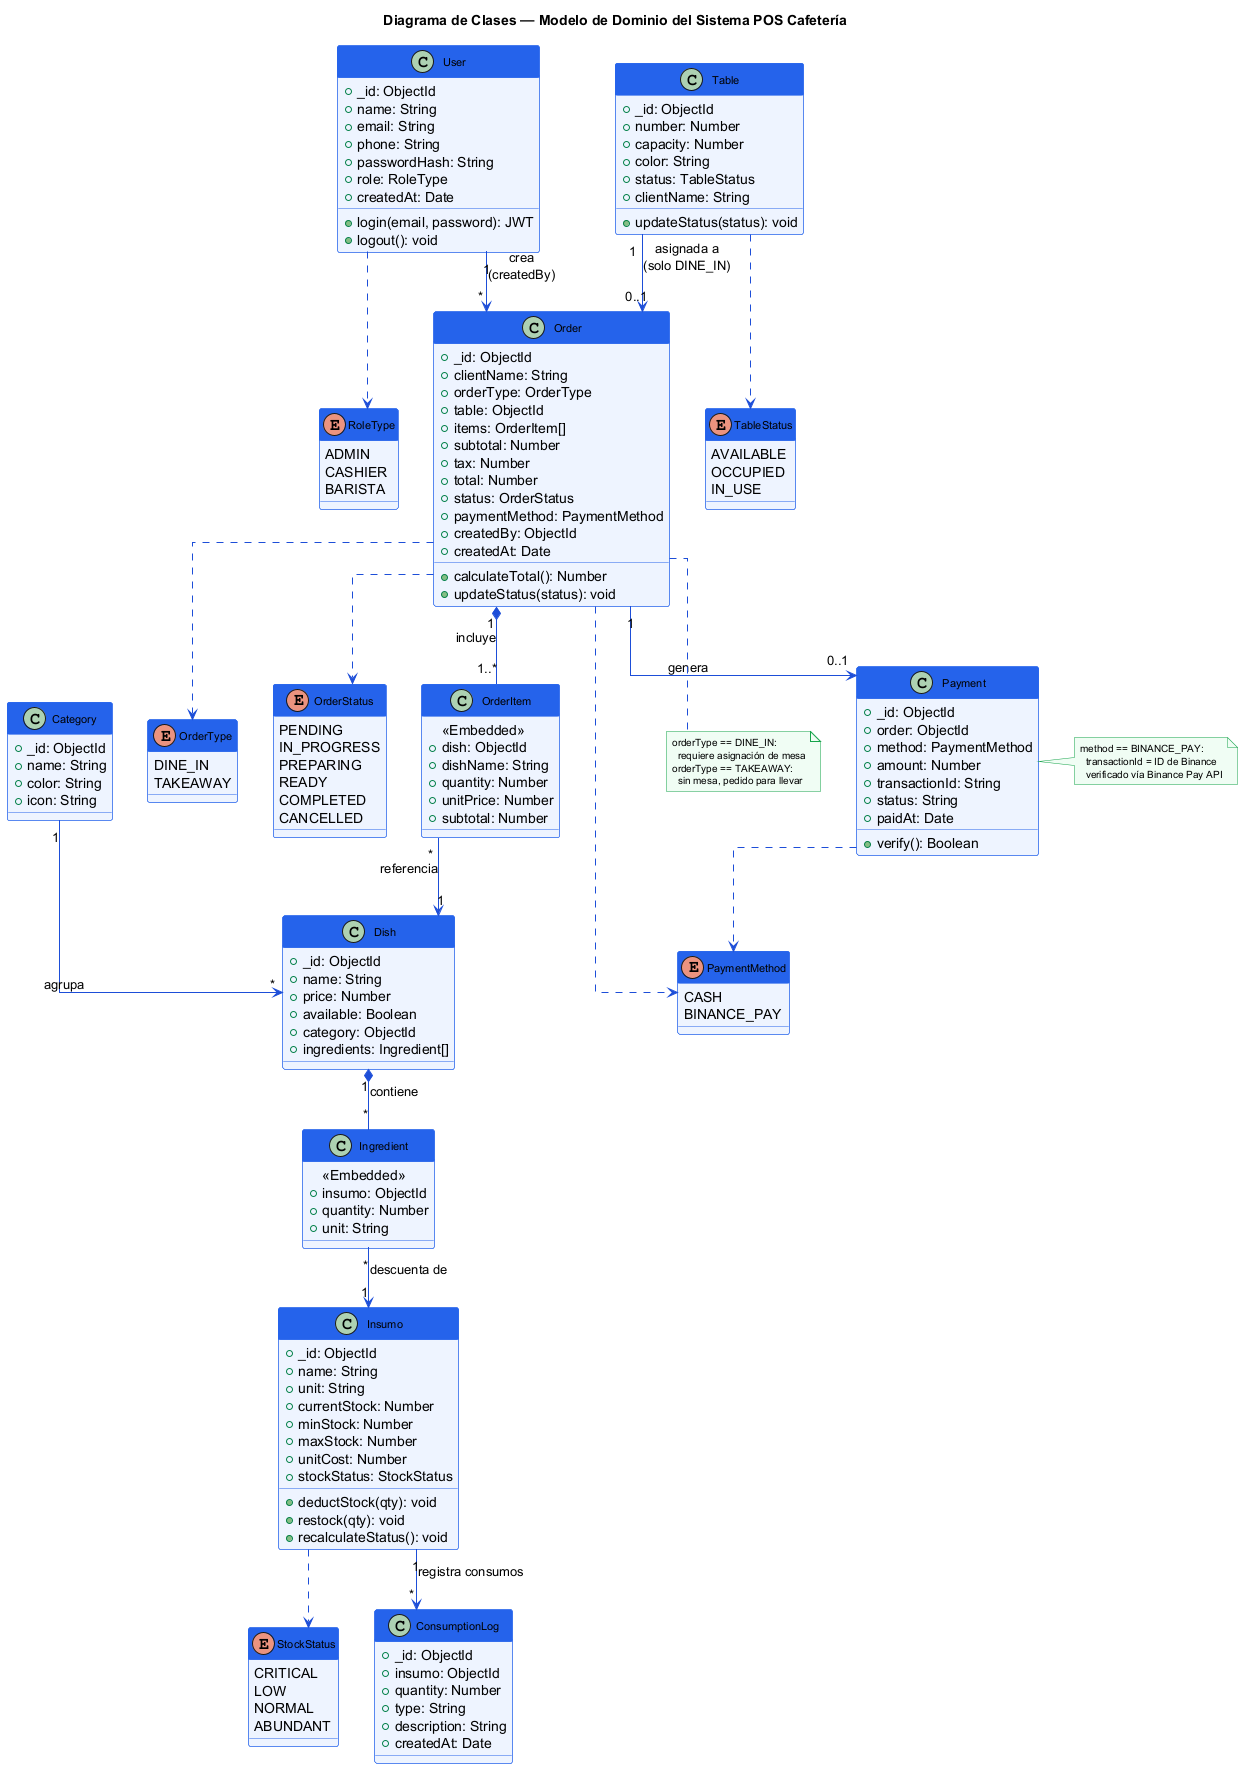

The diagram above was rendered by PlantUML. Its source (embedded in the PNG):
@startuml uml_clases
skinparam class {
    BackgroundColor #EEF4FF
    BorderColor #2563EB
    ArrowColor #1D4ED8
    FontSize 11
}
skinparam classHeader {
    BackgroundColor #2563EB
    FontColor #FFFFFF
    FontSize 12
    FontStyle Bold
}
skinparam enum {
    BackgroundColor #FEF3C7
    BorderColor #D97706
    FontSize 10
}
skinparam note {
    BackgroundColor #F0FDF4
    BorderColor #16A34A
    FontSize 10
}
skinparam linetype ortho

title Diagrama de Clases — Modelo de Dominio del Sistema POS Cafetería

enum RoleType {
    ADMIN
    CASHIER
    BARISTA
}

enum OrderType {
    DINE_IN
    TAKEAWAY
}

enum OrderStatus {
    PENDING
    IN_PROGRESS
    PREPARING
    READY
    COMPLETED
    CANCELLED
}

enum PaymentMethod {
    CASH
    BINANCE_PAY
}

enum StockStatus {
    CRITICAL
    LOW
    NORMAL
    ABUNDANT
}

enum TableStatus {
    AVAILABLE
    OCCUPIED
    IN_USE
}

class User {
    +_id: ObjectId
    +name: String
    +email: String
    +phone: String
    +passwordHash: String
    +role: RoleType
    +createdAt: Date
    +login(email, password): JWT
    +logout(): void
}

class Table {
    +_id: ObjectId
    +number: Number
    +capacity: Number
    +color: String
    +status: TableStatus
    +clientName: String
    +updateStatus(status): void
}

class Category {
    +_id: ObjectId
    +name: String
    +color: String
    +icon: String
}

class Dish {
    +_id: ObjectId
    +name: String
    +price: Number
    +available: Boolean
    +category: ObjectId
    +ingredients: Ingredient[]
}

class Ingredient {
    <<Embedded>>
    +insumo: ObjectId
    +quantity: Number
    +unit: String
}

class Order {
    +_id: ObjectId
    +clientName: String
    +orderType: OrderType
    +table: ObjectId
    +items: OrderItem[]
    +subtotal: Number
    +tax: Number
    +total: Number
    +status: OrderStatus
    +paymentMethod: PaymentMethod
    +createdBy: ObjectId
    +createdAt: Date
    +calculateTotal(): Number
    +updateStatus(status): void
}

class OrderItem {
    <<Embedded>>
    +dish: ObjectId
    +dishName: String
    +quantity: Number
    +unitPrice: Number
    +subtotal: Number
}

class Payment {
    +_id: ObjectId
    +order: ObjectId
    +method: PaymentMethod
    +amount: Number
    +transactionId: String
    +status: String
    +paidAt: Date
    +verify(): Boolean
}

class Insumo {
    +_id: ObjectId
    +name: String
    +unit: String
    +currentStock: Number
    +minStock: Number
    +maxStock: Number
    +unitCost: Number
    +stockStatus: StockStatus
    +deductStock(qty): void
    +restock(qty): void
    +recalculateStatus(): void
}

class ConsumptionLog {
    +_id: ObjectId
    +insumo: ObjectId
    +quantity: Number
    +type: String
    +description: String
    +createdAt: Date
}

User "1" --> "*" Order : crea\n(createdBy)
Table "1" --> "0..1" Order : asignada a\n(solo DINE_IN)
Category "1" --> "*" Dish : agrupa
Dish "1" *-- "*" Ingredient : contiene
Order "1" *-- "1..*" OrderItem : incluye
OrderItem "*" --> "1" Dish : referencia
Order "1" --> "0..1" Payment : genera
Insumo "1" --> "*" ConsumptionLog : registra consumos
Ingredient "*" --> "1" Insumo : descuenta de
User ..> RoleType
Order ..> OrderType
Order ..> OrderStatus
Order ..> PaymentMethod
Table ..> TableStatus
Insumo ..> StockStatus
Payment ..> PaymentMethod

note bottom of Order
  orderType == DINE_IN:
    requiere asignación de mesa
  orderType == TAKEAWAY:
    sin mesa, pedido para llevar
end note

note right of Payment
  method == BINANCE_PAY:
    transactionId = ID de Binance
    verificado vía Binance Pay API
end note

@enduml